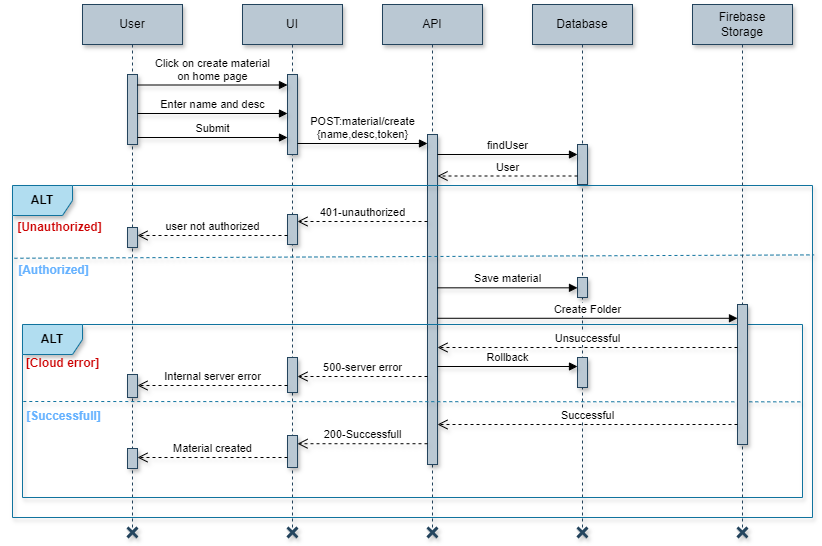

The diagram above was exported from draw.io. Its source (the exported page's mxGraphModel, read from the mxfile embedded in the PNG):
<mxGraphModel dx="2219" dy="557" grid="1" gridSize="10" guides="1" tooltips="1" connect="1" arrows="1" fold="1" page="1" pageScale="1" pageWidth="1169" pageHeight="1654" math="0" shadow="0">
  <root>
    <mxCell id="0" />
    <mxCell id="1" parent="0" />
    <mxCell id="mRtvLABojL3vPCnmUKvW-1" value="User" style="shape=umlLifeline;perimeter=lifelinePerimeter;whiteSpace=wrap;html=1;container=1;dropTarget=0;collapsible=0;recursiveResize=0;outlineConnect=0;portConstraint=eastwest;newEdgeStyle={&quot;edgeStyle&quot;:&quot;elbowEdgeStyle&quot;,&quot;elbow&quot;:&quot;vertical&quot;,&quot;curved&quot;:0,&quot;rounded&quot;:0};fillColor=#bac8d3;strokeColor=#23445d;shadow=1;" parent="1" vertex="1">
      <mxGeometry x="70" y="527" width="100" height="523" as="geometry" />
    </mxCell>
    <mxCell id="mRtvLABojL3vPCnmUKvW-2" value="" style="html=1;points=[[0,0,0,0,5],[0,1,0,0,-5],[1,0,0,0,5],[1,1,0,0,-5]];perimeter=orthogonalPerimeter;outlineConnect=0;targetShapes=umlLifeline;portConstraint=eastwest;newEdgeStyle={&quot;curved&quot;:0,&quot;rounded&quot;:0};fillColor=#bac8d3;strokeColor=#23445d;shadow=1;" parent="mRtvLABojL3vPCnmUKvW-1" vertex="1">
      <mxGeometry x="45" y="70" width="10" height="70" as="geometry" />
    </mxCell>
    <mxCell id="mRtvLABojL3vPCnmUKvW-3" value="UI" style="shape=umlLifeline;perimeter=lifelinePerimeter;whiteSpace=wrap;html=1;container=1;dropTarget=0;collapsible=0;recursiveResize=0;outlineConnect=0;portConstraint=eastwest;newEdgeStyle={&quot;edgeStyle&quot;:&quot;elbowEdgeStyle&quot;,&quot;elbow&quot;:&quot;vertical&quot;,&quot;curved&quot;:0,&quot;rounded&quot;:0};fillColor=#bac8d3;strokeColor=#23445d;shadow=1;" parent="1" vertex="1">
      <mxGeometry x="230" y="527" width="100" height="523" as="geometry" />
    </mxCell>
    <mxCell id="mRtvLABojL3vPCnmUKvW-4" value="" style="html=1;points=[[0,0,0,0,5],[0,1,0,0,-5],[1,0,0,0,5],[1,1,0,0,-5]];perimeter=orthogonalPerimeter;outlineConnect=0;targetShapes=umlLifeline;portConstraint=eastwest;newEdgeStyle={&quot;curved&quot;:0,&quot;rounded&quot;:0};fillColor=#bac8d3;strokeColor=#23445d;shadow=1;" parent="mRtvLABojL3vPCnmUKvW-3" vertex="1">
      <mxGeometry x="45" y="70" width="10" height="80" as="geometry" />
    </mxCell>
    <mxCell id="mRtvLABojL3vPCnmUKvW-5" value="" style="html=1;points=[[0,0,0,0,5],[0,1,0,0,-5],[1,0,0,0,5],[1,1,0,0,-5]];perimeter=orthogonalPerimeter;outlineConnect=0;targetShapes=umlLifeline;portConstraint=eastwest;newEdgeStyle={&quot;curved&quot;:0,&quot;rounded&quot;:0};fillColor=#bac8d3;strokeColor=#23445d;shadow=1;" parent="mRtvLABojL3vPCnmUKvW-3" vertex="1">
      <mxGeometry x="45" y="210" width="10" height="30" as="geometry" />
    </mxCell>
    <mxCell id="mRtvLABojL3vPCnmUKvW-6" value="API" style="shape=umlLifeline;perimeter=lifelinePerimeter;whiteSpace=wrap;html=1;container=1;dropTarget=0;collapsible=0;recursiveResize=0;outlineConnect=0;portConstraint=eastwest;newEdgeStyle={&quot;edgeStyle&quot;:&quot;elbowEdgeStyle&quot;,&quot;elbow&quot;:&quot;vertical&quot;,&quot;curved&quot;:0,&quot;rounded&quot;:0};fillColor=#bac8d3;strokeColor=#23445d;shadow=1;" parent="1" vertex="1">
      <mxGeometry x="370" y="527" width="100" height="523" as="geometry" />
    </mxCell>
    <mxCell id="mRtvLABojL3vPCnmUKvW-7" value="" style="html=1;points=[[0,0,0,0,5],[0,1,0,0,-5],[1,0,0,0,5],[1,1,0,0,-5]];perimeter=orthogonalPerimeter;outlineConnect=0;targetShapes=umlLifeline;portConstraint=eastwest;newEdgeStyle={&quot;curved&quot;:0,&quot;rounded&quot;:0};fillColor=#bac8d3;strokeColor=#23445d;shadow=1;" parent="mRtvLABojL3vPCnmUKvW-6" vertex="1">
      <mxGeometry x="45" y="130" width="10" height="330" as="geometry" />
    </mxCell>
    <mxCell id="mRtvLABojL3vPCnmUKvW-8" value="Database" style="shape=umlLifeline;perimeter=lifelinePerimeter;whiteSpace=wrap;html=1;container=1;dropTarget=0;collapsible=0;recursiveResize=0;outlineConnect=0;portConstraint=eastwest;newEdgeStyle={&quot;edgeStyle&quot;:&quot;elbowEdgeStyle&quot;,&quot;elbow&quot;:&quot;vertical&quot;,&quot;curved&quot;:0,&quot;rounded&quot;:0};fillColor=#bac8d3;strokeColor=#23445d;shadow=1;" parent="1" vertex="1">
      <mxGeometry x="520" y="527" width="100" height="523" as="geometry" />
    </mxCell>
    <mxCell id="mRtvLABojL3vPCnmUKvW-9" value="" style="html=1;points=[[0,0,0,0,5],[0,1,0,0,-5],[1,0,0,0,5],[1,1,0,0,-5]];perimeter=orthogonalPerimeter;outlineConnect=0;targetShapes=umlLifeline;portConstraint=eastwest;newEdgeStyle={&quot;curved&quot;:0,&quot;rounded&quot;:0};fillColor=#bac8d3;strokeColor=#23445d;shadow=1;" parent="mRtvLABojL3vPCnmUKvW-8" vertex="1">
      <mxGeometry x="45" y="140" width="10" height="40" as="geometry" />
    </mxCell>
    <mxCell id="mRtvLABojL3vPCnmUKvW-10" value="" style="html=1;points=[[0,0,0,0,5],[0,1,0,0,-5],[1,0,0,0,5],[1,1,0,0,-5]];perimeter=orthogonalPerimeter;outlineConnect=0;targetShapes=umlLifeline;portConstraint=eastwest;newEdgeStyle={&quot;curved&quot;:0,&quot;rounded&quot;:0};fillColor=#bac8d3;strokeColor=#23445d;shadow=1;" parent="mRtvLABojL3vPCnmUKvW-8" vertex="1">
      <mxGeometry x="45" y="353" width="10" height="30" as="geometry" />
    </mxCell>
    <mxCell id="mRtvLABojL3vPCnmUKvW-11" value="Click on create material&lt;div&gt;on home page&lt;/div&gt;" style="html=1;verticalAlign=bottom;endArrow=block;curved=0;rounded=0;shadow=1;" parent="1" edge="1">
      <mxGeometry width="80" relative="1" as="geometry">
        <mxPoint x="125" y="607.5" as="sourcePoint" />
        <mxPoint x="275" y="607.5" as="targetPoint" />
      </mxGeometry>
    </mxCell>
    <mxCell id="mRtvLABojL3vPCnmUKvW-12" value="Enter name and desc" style="html=1;verticalAlign=bottom;endArrow=block;curved=0;rounded=0;shadow=1;" parent="1" edge="1">
      <mxGeometry width="80" relative="1" as="geometry">
        <mxPoint x="125" y="636.0000000000001" as="sourcePoint" />
        <mxPoint x="275" y="636.0000000000001" as="targetPoint" />
      </mxGeometry>
    </mxCell>
    <mxCell id="mRtvLABojL3vPCnmUKvW-13" value="Submit" style="html=1;verticalAlign=bottom;endArrow=block;curved=0;rounded=0;shadow=1;" parent="1" edge="1">
      <mxGeometry width="80" relative="1" as="geometry">
        <mxPoint x="125" y="660" as="sourcePoint" />
        <mxPoint x="275" y="660" as="targetPoint" />
      </mxGeometry>
    </mxCell>
    <mxCell id="mRtvLABojL3vPCnmUKvW-14" value="POST:material/create&lt;div&gt;{name,desc,token}&lt;/div&gt;" style="html=1;verticalAlign=bottom;endArrow=block;curved=0;rounded=0;shadow=1;" parent="1" edge="1">
      <mxGeometry width="80" relative="1" as="geometry">
        <mxPoint x="285" y="666" as="sourcePoint" />
        <mxPoint x="415" y="666" as="targetPoint" />
      </mxGeometry>
    </mxCell>
    <mxCell id="mRtvLABojL3vPCnmUKvW-15" value="findUser" style="html=1;verticalAlign=bottom;endArrow=block;curved=0;rounded=0;shadow=1;" parent="1" edge="1">
      <mxGeometry width="80" relative="1" as="geometry">
        <mxPoint x="425" y="677" as="sourcePoint" />
        <mxPoint x="565" y="677" as="targetPoint" />
      </mxGeometry>
    </mxCell>
    <mxCell id="mRtvLABojL3vPCnmUKvW-16" value="User" style="html=1;verticalAlign=bottom;endArrow=open;dashed=1;endSize=8;curved=0;rounded=0;shadow=1;" parent="1" edge="1">
      <mxGeometry relative="1" as="geometry">
        <mxPoint x="565.0000000000001" y="698.5" as="sourcePoint" />
        <mxPoint x="424.9999999999999" y="698.5" as="targetPoint" />
      </mxGeometry>
    </mxCell>
    <mxCell id="mRtvLABojL3vPCnmUKvW-17" value="ALT" style="shape=umlFrame;whiteSpace=wrap;html=1;pointerEvents=0;width=60;height=30;fillColor=#b1ddf0;strokeColor=#10739e;shadow=1;fontStyle=1" parent="1" vertex="1">
      <mxGeometry y="708" width="800" height="332" as="geometry" />
    </mxCell>
    <mxCell id="mRtvLABojL3vPCnmUKvW-18" value="&lt;b&gt;&lt;font color=&quot;#cc0000&quot;&gt;[Unauthorized]&lt;/font&gt;&lt;/b&gt;" style="text;html=1;align=center;verticalAlign=middle;resizable=0;points=[];autosize=1;strokeColor=none;fillColor=none;shadow=1;" parent="1" vertex="1">
      <mxGeometry x="-8" y="735" width="110" height="30" as="geometry" />
    </mxCell>
    <mxCell id="mRtvLABojL3vPCnmUKvW-19" value="401-unauthorized" style="html=1;verticalAlign=bottom;endArrow=open;dashed=1;endSize=8;curved=0;rounded=0;shadow=1;" parent="1" edge="1">
      <mxGeometry relative="1" as="geometry">
        <mxPoint x="415" y="744.0000000000001" as="sourcePoint" />
        <mxPoint x="285" y="744.0000000000001" as="targetPoint" />
      </mxGeometry>
    </mxCell>
    <mxCell id="mRtvLABojL3vPCnmUKvW-20" value="user not authorized" style="html=1;verticalAlign=bottom;endArrow=open;dashed=1;endSize=8;curved=0;rounded=0;shadow=1;" parent="1" edge="1">
      <mxGeometry relative="1" as="geometry">
        <mxPoint x="275" y="758" as="sourcePoint" />
        <mxPoint x="125" y="758" as="targetPoint" />
      </mxGeometry>
    </mxCell>
    <mxCell id="mRtvLABojL3vPCnmUKvW-21" value="" style="html=1;points=[[0,0,0,0,5],[0,1,0,0,-5],[1,0,0,0,5],[1,1,0,0,-5]];perimeter=orthogonalPerimeter;outlineConnect=0;targetShapes=umlLifeline;portConstraint=eastwest;newEdgeStyle={&quot;curved&quot;:0,&quot;rounded&quot;:0};fillColor=#bac8d3;strokeColor=#23445d;shadow=1;" parent="1" vertex="1">
      <mxGeometry x="115" y="750" width="10" height="20" as="geometry" />
    </mxCell>
    <mxCell id="mRtvLABojL3vPCnmUKvW-22" value="" style="endArrow=none;dashed=1;html=1;rounded=0;fillColor=#b1ddf0;strokeColor=#10739e;fontStyle=1;exitX=0;exitY=0.305;exitDx=0;exitDy=0;exitPerimeter=0;entryX=1.002;entryY=0.209;entryDx=0;entryDy=0;entryPerimeter=0;shadow=1;" parent="1" target="mRtvLABojL3vPCnmUKvW-17" edge="1">
      <mxGeometry width="50" height="50" relative="1" as="geometry">
        <mxPoint x="1.9499999999997726" y="780.7399999999999" as="sourcePoint" />
        <mxPoint x="649.9999999999998" y="779.9999999999999" as="targetPoint" />
      </mxGeometry>
    </mxCell>
    <mxCell id="mRtvLABojL3vPCnmUKvW-23" value="500-server error" style="html=1;verticalAlign=bottom;endArrow=open;dashed=1;endSize=8;curved=0;rounded=0;entryX=1;entryY=0;entryDx=0;entryDy=5;entryPerimeter=0;shadow=1;" parent="1" edge="1">
      <mxGeometry relative="1" as="geometry">
        <mxPoint x="415" y="899" as="sourcePoint" />
        <mxPoint x="285" y="899" as="targetPoint" />
      </mxGeometry>
    </mxCell>
    <mxCell id="mRtvLABojL3vPCnmUKvW-24" value="" style="html=1;points=[[0,0,0,0,5],[0,1,0,0,-5],[1,0,0,0,5],[1,1,0,0,-5]];perimeter=orthogonalPerimeter;outlineConnect=0;targetShapes=umlLifeline;portConstraint=eastwest;newEdgeStyle={&quot;curved&quot;:0,&quot;rounded&quot;:0};fillColor=#bac8d3;strokeColor=#23445d;shadow=1;" parent="1" vertex="1">
      <mxGeometry x="275" y="880" width="10" height="35" as="geometry" />
    </mxCell>
    <mxCell id="mRtvLABojL3vPCnmUKvW-25" value="Internal server error" style="html=1;verticalAlign=bottom;endArrow=open;dashed=1;endSize=8;curved=0;rounded=0;shadow=1;" parent="1" edge="1">
      <mxGeometry relative="1" as="geometry">
        <mxPoint x="275" y="908" as="sourcePoint" />
        <mxPoint x="125" y="908" as="targetPoint" />
      </mxGeometry>
    </mxCell>
    <mxCell id="mRtvLABojL3vPCnmUKvW-26" value="" style="html=1;points=[[0,0,0,0,5],[0,1,0,0,-5],[1,0,0,0,5],[1,1,0,0,-5]];perimeter=orthogonalPerimeter;outlineConnect=0;targetShapes=umlLifeline;portConstraint=eastwest;newEdgeStyle={&quot;curved&quot;:0,&quot;rounded&quot;:0};fillColor=#bac8d3;strokeColor=#23445d;shadow=1;" parent="1" vertex="1">
      <mxGeometry x="115" y="897" width="10" height="23" as="geometry" />
    </mxCell>
    <mxCell id="mRtvLABojL3vPCnmUKvW-27" value="&lt;b&gt;&lt;font color=&quot;#66b2ff&quot;&gt;[Authorized]&lt;/font&gt;&lt;/b&gt;" style="text;html=1;align=center;verticalAlign=middle;resizable=0;points=[];autosize=1;strokeColor=none;fillColor=none;shadow=1;" parent="1" vertex="1">
      <mxGeometry x="-4" y="778" width="90" height="30" as="geometry" />
    </mxCell>
    <mxCell id="mRtvLABojL3vPCnmUKvW-28" value="" style="html=1;points=[[0,0,0,0,5],[0,1,0,0,-5],[1,0,0,0,5],[1,1,0,0,-5]];perimeter=orthogonalPerimeter;outlineConnect=0;targetShapes=umlLifeline;portConstraint=eastwest;newEdgeStyle={&quot;curved&quot;:0,&quot;rounded&quot;:0};fillColor=#bac8d3;strokeColor=#23445d;shadow=1;" parent="1" vertex="1">
      <mxGeometry x="275" y="958" width="10" height="32" as="geometry" />
    </mxCell>
    <mxCell id="mRtvLABojL3vPCnmUKvW-29" value="" style="html=1;points=[[0,0,0,0,5],[0,1,0,0,-5],[1,0,0,0,5],[1,1,0,0,-5]];perimeter=orthogonalPerimeter;outlineConnect=0;targetShapes=umlLifeline;portConstraint=eastwest;newEdgeStyle={&quot;curved&quot;:0,&quot;rounded&quot;:0};fillColor=#bac8d3;strokeColor=#23445d;shadow=1;" parent="1" vertex="1">
      <mxGeometry x="115" y="971" width="10" height="20" as="geometry" />
    </mxCell>
    <mxCell id="mRtvLABojL3vPCnmUKvW-30" value="Material created" style="html=1;verticalAlign=bottom;endArrow=open;dashed=1;endSize=8;curved=0;rounded=0;shadow=1;" parent="1" edge="1">
      <mxGeometry relative="1" as="geometry">
        <mxPoint x="275" y="980" as="sourcePoint" />
        <mxPoint x="125" y="980" as="targetPoint" />
      </mxGeometry>
    </mxCell>
    <mxCell id="mRtvLABojL3vPCnmUKvW-31" value="Create Folder" style="html=1;verticalAlign=bottom;endArrow=block;curved=0;rounded=0;shadow=1;" parent="1" edge="1">
      <mxGeometry width="80" relative="1" as="geometry">
        <mxPoint x="425" y="840.78" as="sourcePoint" />
        <mxPoint x="725" y="840.78" as="targetPoint" />
      </mxGeometry>
    </mxCell>
    <mxCell id="mRtvLABojL3vPCnmUKvW-32" value="" style="html=1;points=[[0,0,0,0,5],[0,1,0,0,-5],[1,0,0,0,5],[1,1,0,0,-5]];perimeter=orthogonalPerimeter;outlineConnect=0;targetShapes=umlLifeline;portConstraint=eastwest;newEdgeStyle={&quot;curved&quot;:0,&quot;rounded&quot;:0};fillColor=#bac8d3;strokeColor=#23445d;shadow=1;" parent="1" vertex="1">
      <mxGeometry x="565" y="800" width="10" height="20" as="geometry" />
    </mxCell>
    <mxCell id="mRtvLABojL3vPCnmUKvW-33" value="ALT" style="shape=umlFrame;whiteSpace=wrap;html=1;pointerEvents=0;fillColor=#b1ddf0;strokeColor=#10739e;shadow=1;fontStyle=1" parent="1" vertex="1">
      <mxGeometry x="10" y="847" width="780" height="173" as="geometry" />
    </mxCell>
    <mxCell id="mRtvLABojL3vPCnmUKvW-34" value="" style="endArrow=none;dashed=1;html=1;rounded=0;entryX=1;entryY=0.336;entryDx=0;entryDy=0;entryPerimeter=0;exitX=0.002;exitY=0.334;exitDx=0;exitDy=0;exitPerimeter=0;fillColor=#b1ddf0;strokeColor=#10739e;shadow=1;" parent="1" edge="1">
      <mxGeometry width="50" height="50" relative="1" as="geometry">
        <mxPoint x="10.779999999999946" y="924.002" as="sourcePoint" />
        <mxPoint x="789.22" y="924.348" as="targetPoint" />
      </mxGeometry>
    </mxCell>
    <mxCell id="mRtvLABojL3vPCnmUKvW-35" value="200-Successfull" style="html=1;verticalAlign=bottom;endArrow=open;dashed=1;endSize=8;curved=0;rounded=0;entryX=1;entryY=0;entryDx=0;entryDy=5;entryPerimeter=0;shadow=1;" parent="1" edge="1">
      <mxGeometry relative="1" as="geometry">
        <mxPoint x="415" y="966.22" as="sourcePoint" />
        <mxPoint x="285" y="966.22" as="targetPoint" />
      </mxGeometry>
    </mxCell>
    <mxCell id="mRtvLABojL3vPCnmUKvW-36" value="&lt;b&gt;&lt;font color=&quot;#cc0000&quot;&gt;[Cloud error]&lt;/font&gt;&lt;/b&gt;" style="text;html=1;align=center;verticalAlign=middle;resizable=0;points=[];autosize=1;strokeColor=none;fillColor=none;shadow=1;" parent="1" vertex="1">
      <mxGeometry y="871" width="100" height="30" as="geometry" />
    </mxCell>
    <mxCell id="mRtvLABojL3vPCnmUKvW-37" value="&lt;b&gt;&lt;font color=&quot;#66b2ff&quot;&gt;[Successfull]&lt;/font&gt;&lt;/b&gt;" style="text;html=1;align=center;verticalAlign=middle;resizable=0;points=[];autosize=1;strokeColor=none;fillColor=none;shadow=1;" parent="1" vertex="1">
      <mxGeometry x="1" y="924" width="100" height="30" as="geometry" />
    </mxCell>
    <mxCell id="mRtvLABojL3vPCnmUKvW-38" value="" style="shape=umlDestroy;whiteSpace=wrap;html=1;strokeWidth=3;targetShapes=umlLifeline;fillColor=#bac8d3;strokeColor=#23445d;aspect=fixed;fontStyle=0;shadow=1;" parent="1" vertex="1">
      <mxGeometry x="115" y="1050" width="10" height="10" as="geometry" />
    </mxCell>
    <mxCell id="mRtvLABojL3vPCnmUKvW-39" value="" style="shape=umlDestroy;whiteSpace=wrap;html=1;strokeWidth=3;targetShapes=umlLifeline;fillColor=#bac8d3;strokeColor=#23445d;aspect=fixed;fontStyle=0;shadow=1;" parent="1" vertex="1">
      <mxGeometry x="275" y="1050" width="10" height="10" as="geometry" />
    </mxCell>
    <mxCell id="mRtvLABojL3vPCnmUKvW-40" value="" style="shape=umlDestroy;whiteSpace=wrap;html=1;strokeWidth=3;targetShapes=umlLifeline;fillColor=#bac8d3;strokeColor=#23445d;aspect=fixed;fontStyle=0;shadow=1;" parent="1" vertex="1">
      <mxGeometry x="415" y="1050" width="10" height="10" as="geometry" />
    </mxCell>
    <mxCell id="mRtvLABojL3vPCnmUKvW-41" value="" style="shape=umlDestroy;whiteSpace=wrap;html=1;strokeWidth=3;targetShapes=umlLifeline;fillColor=#bac8d3;strokeColor=#23445d;aspect=fixed;fontStyle=0;shadow=1;" parent="1" vertex="1">
      <mxGeometry x="565" y="1050" width="10" height="10" as="geometry" />
    </mxCell>
    <mxCell id="mRtvLABojL3vPCnmUKvW-42" value="Firebase&lt;div&gt;Storage&lt;/div&gt;" style="shape=umlLifeline;perimeter=lifelinePerimeter;whiteSpace=wrap;html=1;container=1;dropTarget=0;collapsible=0;recursiveResize=0;outlineConnect=0;portConstraint=eastwest;newEdgeStyle={&quot;edgeStyle&quot;:&quot;elbowEdgeStyle&quot;,&quot;elbow&quot;:&quot;vertical&quot;,&quot;curved&quot;:0,&quot;rounded&quot;:0};fillColor=#bac8d3;strokeColor=#23445d;shadow=1;" parent="1" vertex="1">
      <mxGeometry x="680" y="527" width="100" height="523" as="geometry" />
    </mxCell>
    <mxCell id="mRtvLABojL3vPCnmUKvW-43" value="" style="html=1;points=[[0,0,0,0,5],[0,1,0,0,-5],[1,0,0,0,5],[1,1,0,0,-5]];perimeter=orthogonalPerimeter;outlineConnect=0;targetShapes=umlLifeline;portConstraint=eastwest;newEdgeStyle={&quot;curved&quot;:0,&quot;rounded&quot;:0};fillColor=#bac8d3;strokeColor=#23445d;shadow=1;" parent="mRtvLABojL3vPCnmUKvW-42" vertex="1">
      <mxGeometry x="45" y="300" width="10" height="140" as="geometry" />
    </mxCell>
    <mxCell id="mRtvLABojL3vPCnmUKvW-44" value="Save material" style="html=1;verticalAlign=bottom;endArrow=block;curved=0;rounded=0;shadow=1;" parent="1" edge="1">
      <mxGeometry width="80" relative="1" as="geometry">
        <mxPoint x="425" y="810.3299999999999" as="sourcePoint" />
        <mxPoint x="565" y="810.3299999999999" as="targetPoint" />
      </mxGeometry>
    </mxCell>
    <mxCell id="mRtvLABojL3vPCnmUKvW-45" value="Unsuccessful" style="html=1;verticalAlign=bottom;endArrow=open;dashed=1;endSize=8;curved=0;rounded=0;shadow=1;" parent="1" edge="1">
      <mxGeometry relative="1" as="geometry">
        <mxPoint x="725" y="870" as="sourcePoint" />
        <mxPoint x="425" y="870" as="targetPoint" />
      </mxGeometry>
    </mxCell>
    <mxCell id="mRtvLABojL3vPCnmUKvW-46" value="Rollback" style="html=1;verticalAlign=bottom;endArrow=block;curved=0;rounded=0;shadow=1;" parent="1" edge="1">
      <mxGeometry width="80" relative="1" as="geometry">
        <mxPoint x="425" y="888.9999999999999" as="sourcePoint" />
        <mxPoint x="565" y="888.9999999999999" as="targetPoint" />
      </mxGeometry>
    </mxCell>
    <mxCell id="mRtvLABojL3vPCnmUKvW-47" value="Successful" style="html=1;verticalAlign=bottom;endArrow=open;dashed=1;endSize=8;curved=0;rounded=0;shadow=1;" parent="1" edge="1">
      <mxGeometry relative="1" as="geometry">
        <mxPoint x="725" y="947" as="sourcePoint" />
        <mxPoint x="425" y="947" as="targetPoint" />
      </mxGeometry>
    </mxCell>
    <mxCell id="mRtvLABojL3vPCnmUKvW-48" value="" style="shape=umlDestroy;whiteSpace=wrap;html=1;strokeWidth=3;targetShapes=umlLifeline;fillColor=#bac8d3;strokeColor=#23445d;aspect=fixed;fontStyle=0;shadow=1;" parent="1" vertex="1">
      <mxGeometry x="725" y="1050" width="10" height="10" as="geometry" />
    </mxCell>
  </root>
</mxGraphModel>